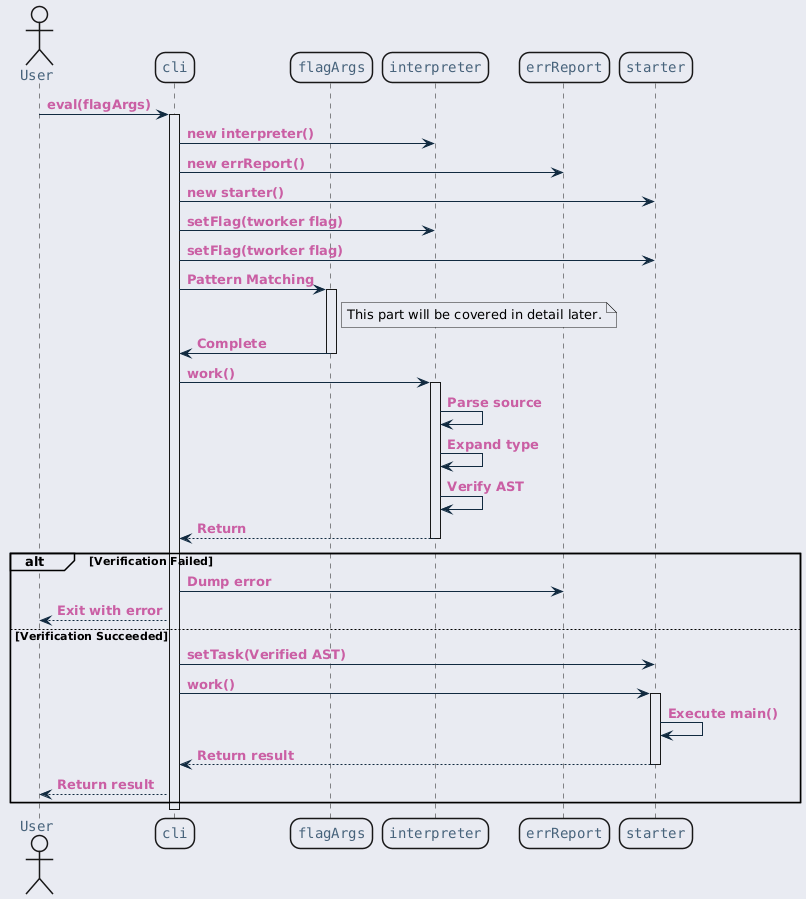

The diagram above was rendered by PlantUML. Its source (embedded in the PNG):
@startuml inline_umlgraph_40.png
<style>
  root {
    BackGroundColor: #E9EBF2;
  }
  class, node, object, participant, actor, boundary, control, entity, database, collections, queue {
    LineThickness: 1.5;
    HorizontalAlignment center;
    FontColor: #47637b;
    FontSize: 14;
    FontName: "Courier";
    RoundCorner: 20;
  }
  arrow {
    LineColor: #112a40;
    FontColor: #ca5fa4;
    FontStyle: "bold"
  }
  visibilityIcon {
    protected {
      LineColor DarkGoldenRod
      BackgroundColor DarkGoldenRod
    }
}
</style>
actor User
participant "cli" as cli
participant "flagArgs" as flags
participant "interpreter" as ip
participant "errReport" as report
participant "starter" as st

User -> cli : eval(flagArgs)
activate cli

cli -> ip : new interpreter()
cli -> report : new errReport()
cli -> st : new starter()

cli -> ip : setFlag(tworker flag)
cli -> st : setFlag(tworker flag)

cli -> flags : Pattern Matching
activate flags
note right of flags
  This part will be covered in detail later.
end note
flags -> cli: Complete
deactivate flags

cli -> ip : work()
activate ip
ip -> ip : Parse source
ip -> ip : Expand type
ip -> ip : Verify AST
ip --> cli : Return
deactivate ip

alt Verification Failed
    cli -> report : Dump error
    cli --> User : Exit with error
else Verification Succeeded
    cli -> st : setTask(Verified AST)
    cli -> st : work()
    activate st
    st -> st : Execute main()
    st --> cli : Return result
    deactivate st

    cli --> User : Return result
end

deactivate cli
@enduml